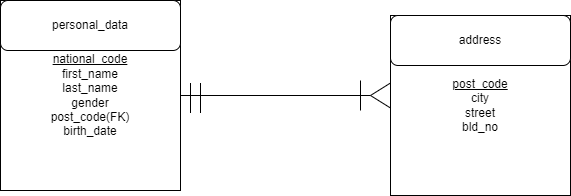

The diagram above was exported from draw.io. Its source (the exported page's mxGraphModel, read from the mxfile embedded in the PNG):
<mxGraphModel dx="1108" dy="393" grid="1" gridSize="10" guides="1" tooltips="1" connect="1" arrows="1" fold="1" page="1" pageScale="1" pageWidth="1100" pageHeight="850" background="none" math="0" shadow="0">
  <root>
    <mxCell id="0" />
    <mxCell id="1" parent="0" />
    <mxCell id="MCH4IGxGsWtAHL_xi81U-1" value="&lt;u&gt;national_code&lt;br&gt;&lt;/u&gt;first_name&lt;br&gt;last_name&lt;br&gt;gender&lt;br&gt;post_code(FK)&lt;br&gt;birth_date" style="rounded=0;whiteSpace=wrap;html=1;" parent="1" vertex="1">
      <mxGeometry x="170" y="120" width="180" height="190" as="geometry" />
    </mxCell>
    <mxCell id="MCH4IGxGsWtAHL_xi81U-2" value="personal_data" style="rounded=1;whiteSpace=wrap;html=1;" parent="1" vertex="1">
      <mxGeometry x="170" y="120" width="180" height="50" as="geometry" />
    </mxCell>
    <mxCell id="MCH4IGxGsWtAHL_xi81U-3" value="&lt;u&gt;post_code&lt;/u&gt;&lt;br&gt;city&lt;br&gt;street&lt;br&gt;bld_no" style="rounded=0;whiteSpace=wrap;html=1;" parent="1" vertex="1">
      <mxGeometry x="560" y="135" width="180" height="180" as="geometry" />
    </mxCell>
    <mxCell id="MCH4IGxGsWtAHL_xi81U-4" value="address" style="rounded=1;whiteSpace=wrap;html=1;" parent="1" vertex="1">
      <mxGeometry x="560" y="135" width="180" height="50" as="geometry" />
    </mxCell>
    <mxCell id="wrQO2XsCeEyx_vhAA52V-1" value="" style="triangle;whiteSpace=wrap;html=1;direction=west;" parent="1" vertex="1">
      <mxGeometry x="540" y="202.5" width="20" height="25" as="geometry" />
    </mxCell>
    <mxCell id="wrQO2XsCeEyx_vhAA52V-2" value="" style="endArrow=none;html=1;rounded=0;exitX=1;exitY=0.5;exitDx=0;exitDy=0;entryX=1;entryY=0.5;entryDx=0;entryDy=0;" parent="1" source="MCH4IGxGsWtAHL_xi81U-1" target="wrQO2XsCeEyx_vhAA52V-1" edge="1">
      <mxGeometry width="50" height="50" relative="1" as="geometry">
        <mxPoint x="520" y="350" as="sourcePoint" />
        <mxPoint x="570" y="300" as="targetPoint" />
      </mxGeometry>
    </mxCell>
    <mxCell id="4bv1LXyf-1Gr8z7UsVaq-1" value="" style="endArrow=none;html=1;rounded=0;" parent="1" edge="1">
      <mxGeometry width="50" height="50" relative="1" as="geometry">
        <mxPoint x="530" y="230" as="sourcePoint" />
        <mxPoint x="530" y="200" as="targetPoint" />
      </mxGeometry>
    </mxCell>
    <mxCell id="4bv1LXyf-1Gr8z7UsVaq-2" value="" style="endArrow=none;html=1;rounded=0;" parent="1" edge="1">
      <mxGeometry width="50" height="50" relative="1" as="geometry">
        <mxPoint x="360" y="232.5" as="sourcePoint" />
        <mxPoint x="360" y="202.5" as="targetPoint" />
      </mxGeometry>
    </mxCell>
    <mxCell id="4bv1LXyf-1Gr8z7UsVaq-3" value="" style="endArrow=none;html=1;rounded=0;" parent="1" edge="1">
      <mxGeometry width="50" height="50" relative="1" as="geometry">
        <mxPoint x="370" y="232.5" as="sourcePoint" />
        <mxPoint x="370" y="202.5" as="targetPoint" />
      </mxGeometry>
    </mxCell>
  </root>
</mxGraphModel>